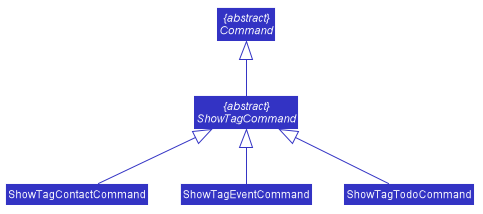

The diagram above was rendered by PlantUML. Its source (embedded in the PNG):
@startuml








skinparam BackgroundColor #FFFFFFF

skinparam Shadowing false

skinparam Class {
    FontColor #FFFFFF
    BorderThickness 1
    BorderColor #FFFFFF
    StereotypeFontColor #FFFFFF
    FontName Arial
}

skinparam Actor {
    BorderColor #000000
    Color #000000
    FontName Arial
}

skinparam Sequence {
    MessageAlign center
    BoxFontSize 15
    BoxPadding 0
    BoxFontColor #FFFFFF
    FontName Arial
}

skinparam Participant {
    FontColor #FFFFFFF
    Padding 20
}

skinparam MinClassWidth 50
skinparam ParticipantPadding 10
skinparam Shadowing false
skinparam DefaultTextAlignment center
skinparam packageStyle Rectangle

hide footbox
hide members
hide circle
skinparam arrowThickness 1.1
skinparam arrowColor #3333C4
skinparam classBackgroundColor #3333C4

abstract class "{abstract}\nCommand" as Command
abstract class "{abstract}\nShowTagCommand" as ShowTagCommand
class ShowTagContactCommand
class ShowTagEventCommand
class ShowTagTodoCommand

Command <|-- ShowTagCommand
ShowTagCommand <|-- ShowTagContactCommand
ShowTagCommand <|-- ShowTagEventCommand
ShowTagCommand <|-- ShowTagTodoCommand

@enduml